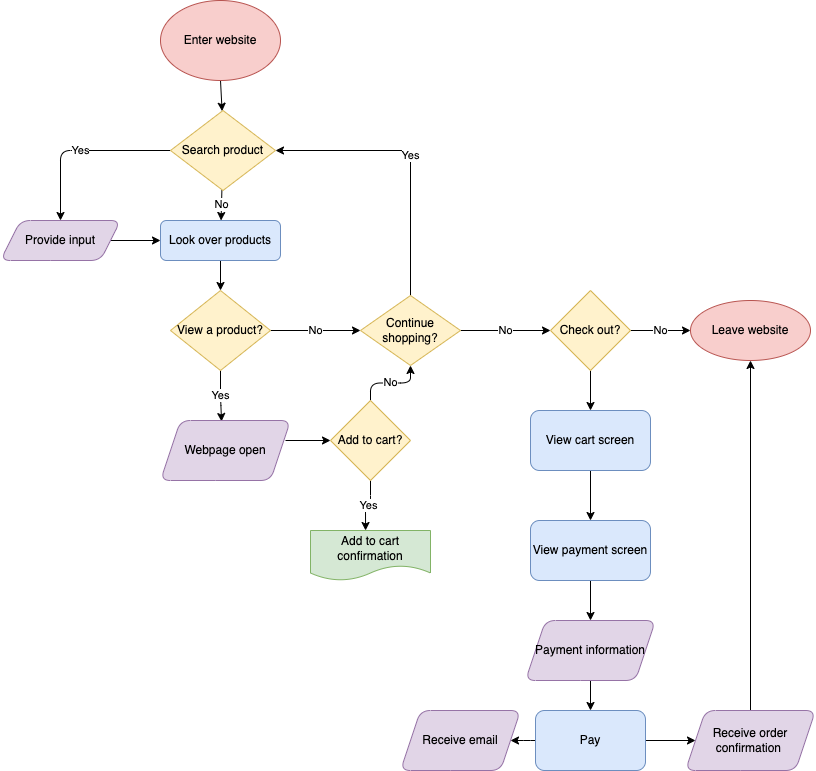

The diagram above was exported from draw.io. Its source (the exported page's mxGraphModel, read from the mxfile embedded in the PNG):
<mxGraphModel dx="1690" dy="573" grid="1" gridSize="10" guides="1" tooltips="1" connect="1" arrows="1" fold="1" page="1" pageScale="1" pageWidth="850" pageHeight="1100" background="#ffffff" math="0" shadow="0">
  <root>
    <mxCell id="0" />
    <mxCell id="1" parent="0" />
    <mxCell id="4" value="" style="edgeStyle=none;html=1;" edge="1" parent="1" source="2" target="3">
      <mxGeometry relative="1" as="geometry" />
    </mxCell>
    <mxCell id="2" value="Enter website" style="ellipse;whiteSpace=wrap;html=1;fillColor=#f8cecc;strokeColor=#b85450;" vertex="1" parent="1">
      <mxGeometry x="110" width="120" height="80" as="geometry" />
    </mxCell>
    <mxCell id="6" value="No" style="edgeStyle=none;html=1;" edge="1" parent="1" source="3" target="5">
      <mxGeometry relative="1" as="geometry" />
    </mxCell>
    <mxCell id="51" value="Yes" style="edgeStyle=orthogonalEdgeStyle;html=1;" edge="1" parent="1" source="3" target="50">
      <mxGeometry relative="1" as="geometry" />
    </mxCell>
    <mxCell id="3" value="Search product" style="rhombus;whiteSpace=wrap;html=1;fillColor=#fff2cc;strokeColor=#d6b656;" vertex="1" parent="1">
      <mxGeometry x="120" y="110" width="105" height="80" as="geometry" />
    </mxCell>
    <mxCell id="11" value="" style="edgeStyle=none;html=1;" edge="1" parent="1" source="5">
      <mxGeometry relative="1" as="geometry">
        <mxPoint x="170" y="290" as="targetPoint" />
      </mxGeometry>
    </mxCell>
    <mxCell id="5" value="Look over products" style="rounded=1;whiteSpace=wrap;html=1;fillColor=#dae8fc;strokeColor=#6c8ebf;" vertex="1" parent="1">
      <mxGeometry x="110" y="220" width="120" height="40" as="geometry" />
    </mxCell>
    <mxCell id="26" value="Yes" style="edgeStyle=orthogonalEdgeStyle;html=1;entryX=0.391;entryY=0.025;entryDx=0;entryDy=0;entryPerimeter=0;" edge="1" parent="1" source="12">
      <mxGeometry relative="1" as="geometry">
        <mxPoint x="171.05500000000006" y="421" as="targetPoint" />
      </mxGeometry>
    </mxCell>
    <mxCell id="37" value="No" style="edgeStyle=orthogonalEdgeStyle;html=1;entryX=0;entryY=0.5;entryDx=0;entryDy=0;" edge="1" parent="1" source="12" target="14">
      <mxGeometry relative="1" as="geometry" />
    </mxCell>
    <mxCell id="12" value="View a product?" style="rhombus;whiteSpace=wrap;html=1;fillColor=#fff2cc;strokeColor=#d6b656;" vertex="1" parent="1">
      <mxGeometry x="120" y="290" width="100" height="80" as="geometry" />
    </mxCell>
    <mxCell id="36" value="Yes" style="edgeStyle=orthogonalEdgeStyle;html=1;entryX=1;entryY=0.5;entryDx=0;entryDy=0;" edge="1" parent="1" source="14" target="3">
      <mxGeometry relative="1" as="geometry">
        <Array as="points">
          <mxPoint x="360" y="150" />
        </Array>
      </mxGeometry>
    </mxCell>
    <mxCell id="39" value="No" style="edgeStyle=orthogonalEdgeStyle;html=1;" edge="1" parent="1" source="14" target="38">
      <mxGeometry relative="1" as="geometry" />
    </mxCell>
    <mxCell id="14" value="Continue shopping?" style="rhombus;whiteSpace=wrap;html=1;fillColor=#fff2cc;strokeColor=#d6b656;" vertex="1" parent="1">
      <mxGeometry x="310" y="295" width="100" height="70" as="geometry" />
    </mxCell>
    <mxCell id="30" value="Yes" style="edgeStyle=orthogonalEdgeStyle;html=1;" edge="1" parent="1" source="19">
      <mxGeometry relative="1" as="geometry">
        <mxPoint x="315.0588235294117" y="530" as="targetPoint" />
      </mxGeometry>
    </mxCell>
    <mxCell id="32" value="No" style="edgeStyle=orthogonalEdgeStyle;html=1;entryX=0.5;entryY=1;entryDx=0;entryDy=0;" edge="1" parent="1" source="19" target="14">
      <mxGeometry relative="1" as="geometry" />
    </mxCell>
    <mxCell id="19" value="Add to cart?" style="rhombus;whiteSpace=wrap;html=1;fillColor=#fff2cc;strokeColor=#d6b656;" vertex="1" parent="1">
      <mxGeometry x="280" y="400" width="80" height="80" as="geometry" />
    </mxCell>
    <mxCell id="31" value="" style="edgeStyle=orthogonalEdgeStyle;html=1;" edge="1" parent="1" target="19">
      <mxGeometry relative="1" as="geometry">
        <mxPoint x="235" y="440" as="sourcePoint" />
      </mxGeometry>
    </mxCell>
    <mxCell id="34" value="Add to cart confirmation" style="shape=document;whiteSpace=wrap;html=1;boundedLbl=1;fillColor=#d5e8d4;strokeColor=#82b366;" vertex="1" parent="1">
      <mxGeometry x="260" y="530" width="120" height="50" as="geometry" />
    </mxCell>
    <mxCell id="41" value="No" style="edgeStyle=orthogonalEdgeStyle;html=1;" edge="1" parent="1" source="38" target="40">
      <mxGeometry relative="1" as="geometry" />
    </mxCell>
    <mxCell id="43" value="" style="edgeStyle=orthogonalEdgeStyle;html=1;" edge="1" parent="1" source="38" target="42">
      <mxGeometry relative="1" as="geometry" />
    </mxCell>
    <mxCell id="38" value="Check out?" style="rhombus;whiteSpace=wrap;html=1;fillColor=#fff2cc;strokeColor=#d6b656;" vertex="1" parent="1">
      <mxGeometry x="500" y="290" width="80" height="80" as="geometry" />
    </mxCell>
    <mxCell id="40" value="Leave website" style="ellipse;whiteSpace=wrap;html=1;fillColor=#f8cecc;strokeColor=#b85450;" vertex="1" parent="1">
      <mxGeometry x="640" y="300" width="120" height="60" as="geometry" />
    </mxCell>
    <mxCell id="45" value="" style="edgeStyle=orthogonalEdgeStyle;html=1;" edge="1" parent="1" source="42" target="44">
      <mxGeometry relative="1" as="geometry" />
    </mxCell>
    <mxCell id="42" value="View cart screen" style="rounded=1;whiteSpace=wrap;html=1;fillColor=#dae8fc;strokeColor=#6c8ebf;" vertex="1" parent="1">
      <mxGeometry x="480" y="410" width="120" height="60" as="geometry" />
    </mxCell>
    <mxCell id="47" value="" style="edgeStyle=orthogonalEdgeStyle;html=1;" edge="1" parent="1" source="44" target="46">
      <mxGeometry relative="1" as="geometry" />
    </mxCell>
    <mxCell id="44" value="View payment screen" style="rounded=1;whiteSpace=wrap;html=1;fillColor=#dae8fc;strokeColor=#6c8ebf;" vertex="1" parent="1">
      <mxGeometry x="480" y="520" width="120" height="60" as="geometry" />
    </mxCell>
    <mxCell id="54" value="" style="edgeStyle=orthogonalEdgeStyle;html=1;" edge="1" parent="1" source="46" target="53">
      <mxGeometry relative="1" as="geometry" />
    </mxCell>
    <mxCell id="46" value="Payment information" style="shape=parallelogram;perimeter=parallelogramPerimeter;whiteSpace=wrap;html=1;fixedSize=1;fillColor=#e1d5e7;strokeColor=#9673a6;rounded=1;" vertex="1" parent="1">
      <mxGeometry x="475" y="620" width="130" height="60" as="geometry" />
    </mxCell>
    <mxCell id="49" value="Webpage open" style="shape=parallelogram;perimeter=parallelogramPerimeter;whiteSpace=wrap;html=1;fixedSize=1;fillColor=#e1d5e7;strokeColor=#9673a6;rounded=1;" vertex="1" parent="1">
      <mxGeometry x="110" y="420" width="130" height="60" as="geometry" />
    </mxCell>
    <mxCell id="52" value="" style="edgeStyle=orthogonalEdgeStyle;html=1;" edge="1" parent="1" source="50" target="5">
      <mxGeometry relative="1" as="geometry" />
    </mxCell>
    <mxCell id="50" value="Provide input" style="shape=parallelogram;perimeter=parallelogramPerimeter;whiteSpace=wrap;html=1;fixedSize=1;fillColor=#e1d5e7;strokeColor=#9673a6;rounded=1;" vertex="1" parent="1">
      <mxGeometry x="-50" y="220" width="120" height="40" as="geometry" />
    </mxCell>
    <mxCell id="59" value="" style="edgeStyle=orthogonalEdgeStyle;html=1;" edge="1" parent="1" source="53" target="58">
      <mxGeometry relative="1" as="geometry" />
    </mxCell>
    <mxCell id="60" value="" style="edgeStyle=orthogonalEdgeStyle;html=1;" edge="1" parent="1" source="53" target="57">
      <mxGeometry relative="1" as="geometry" />
    </mxCell>
    <mxCell id="53" value="Pay" style="whiteSpace=wrap;html=1;fillColor=#dae8fc;strokeColor=#6c8ebf;rounded=1;" vertex="1" parent="1">
      <mxGeometry x="485" y="710" width="110" height="60" as="geometry" />
    </mxCell>
    <mxCell id="62" style="edgeStyle=orthogonalEdgeStyle;html=1;entryX=0.5;entryY=1;entryDx=0;entryDy=0;" edge="1" parent="1" source="57" target="40">
      <mxGeometry relative="1" as="geometry" />
    </mxCell>
    <mxCell id="57" value="Receive order confirmation&amp;nbsp;" style="shape=parallelogram;perimeter=parallelogramPerimeter;whiteSpace=wrap;html=1;fixedSize=1;fillColor=#e1d5e7;strokeColor=#9673a6;rounded=1;" vertex="1" parent="1">
      <mxGeometry x="635" y="710" width="130" height="60" as="geometry" />
    </mxCell>
    <mxCell id="58" value="Receive email" style="shape=parallelogram;perimeter=parallelogramPerimeter;whiteSpace=wrap;html=1;fixedSize=1;fillColor=#e1d5e7;strokeColor=#9673a6;rounded=1;" vertex="1" parent="1">
      <mxGeometry x="350" y="710" width="120" height="60" as="geometry" />
    </mxCell>
  </root>
</mxGraphModel>